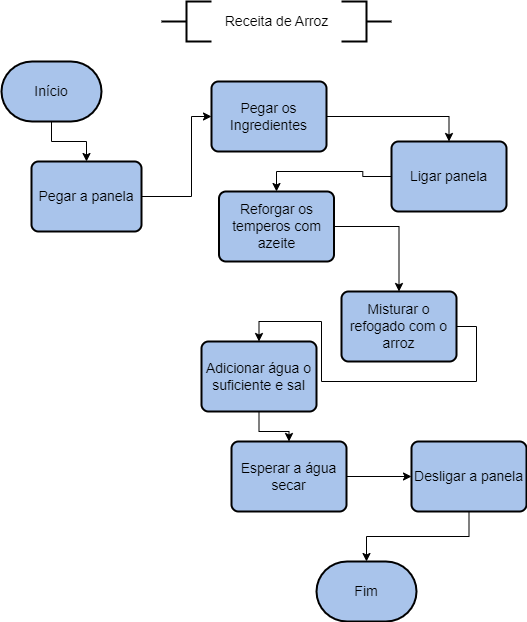

The diagram above was exported from draw.io. Its source (the exported page's mxGraphModel, read from the mxfile embedded in the PNG):
<mxGraphModel dx="1935" dy="442" grid="1" gridSize="10" guides="1" tooltips="1" connect="1" arrows="1" fold="1" page="1" pageScale="1" pageWidth="827" pageHeight="1169" math="0" shadow="0">
  <root>
    <mxCell id="0" />
    <mxCell id="1" parent="0" />
    <mxCell id="Epe8hEnAboXGPdY9EW-g-1" value="" style="strokeWidth=2;html=1;shape=mxgraph.flowchart.annotation_2;align=left;labelPosition=right;pointerEvents=1;" vertex="1" parent="1">
      <mxGeometry x="130" y="130" width="50" height="40" as="geometry" />
    </mxCell>
    <mxCell id="Epe8hEnAboXGPdY9EW-g-2" value="" style="strokeWidth=2;html=1;shape=mxgraph.flowchart.annotation_2;align=left;labelPosition=right;pointerEvents=1;direction=west;" vertex="1" parent="1">
      <mxGeometry x="310" y="130" width="50" height="40" as="geometry" />
    </mxCell>
    <mxCell id="Epe8hEnAboXGPdY9EW-g-3" value="&lt;font style=&quot;font-size: 14px;&quot;&gt;Receita de Arroz&lt;/font&gt;" style="text;html=1;align=center;verticalAlign=middle;resizable=0;points=[];autosize=1;strokeColor=none;fillColor=none;" vertex="1" parent="1">
      <mxGeometry x="180" y="135" width="130" height="30" as="geometry" />
    </mxCell>
    <mxCell id="Epe8hEnAboXGPdY9EW-g-7" value="" style="edgeStyle=orthogonalEdgeStyle;rounded=0;orthogonalLoop=1;jettySize=auto;html=1;fontSize=14;" edge="1" parent="1" source="Epe8hEnAboXGPdY9EW-g-4" target="Epe8hEnAboXGPdY9EW-g-6">
      <mxGeometry relative="1" as="geometry" />
    </mxCell>
    <mxCell id="Epe8hEnAboXGPdY9EW-g-4" value="Início" style="strokeWidth=2;html=1;shape=mxgraph.flowchart.terminator;whiteSpace=wrap;fontSize=14;fillColor=#A9C4EB;" vertex="1" parent="1">
      <mxGeometry x="-30" y="190" width="100" height="60" as="geometry" />
    </mxCell>
    <mxCell id="Epe8hEnAboXGPdY9EW-g-5" value="Fim" style="strokeWidth=2;html=1;shape=mxgraph.flowchart.terminator;whiteSpace=wrap;fontSize=14;fillColor=#A9C4EB;" vertex="1" parent="1">
      <mxGeometry x="285" y="690" width="100" height="60" as="geometry" />
    </mxCell>
    <mxCell id="Epe8hEnAboXGPdY9EW-g-15" value="" style="edgeStyle=orthogonalEdgeStyle;rounded=0;orthogonalLoop=1;jettySize=auto;html=1;fontSize=14;" edge="1" parent="1" source="Epe8hEnAboXGPdY9EW-g-6" target="Epe8hEnAboXGPdY9EW-g-8">
      <mxGeometry relative="1" as="geometry">
        <mxPoint x="160" y="250" as="targetPoint" />
        <Array as="points">
          <mxPoint x="160" y="325" />
          <mxPoint x="160" y="245" />
        </Array>
      </mxGeometry>
    </mxCell>
    <mxCell id="Epe8hEnAboXGPdY9EW-g-6" value="Pegar a panela" style="rounded=1;whiteSpace=wrap;html=1;absoluteArcSize=1;arcSize=14;strokeWidth=2;fontSize=14;fillColor=#A9C4EB;" vertex="1" parent="1">
      <mxGeometry y="290" width="110" height="70" as="geometry" />
    </mxCell>
    <mxCell id="Epe8hEnAboXGPdY9EW-g-16" style="edgeStyle=orthogonalEdgeStyle;rounded=0;orthogonalLoop=1;jettySize=auto;html=1;entryX=0.5;entryY=0;entryDx=0;entryDy=0;fontSize=14;" edge="1" parent="1" source="Epe8hEnAboXGPdY9EW-g-8" target="Epe8hEnAboXGPdY9EW-g-10">
      <mxGeometry relative="1" as="geometry" />
    </mxCell>
    <mxCell id="Epe8hEnAboXGPdY9EW-g-8" value="Pegar os Ingredientes" style="rounded=1;whiteSpace=wrap;html=1;absoluteArcSize=1;arcSize=14;strokeWidth=2;fontSize=14;fillColor=#A9C4EB;" vertex="1" parent="1">
      <mxGeometry x="180" y="210" width="115" height="70" as="geometry" />
    </mxCell>
    <mxCell id="Epe8hEnAboXGPdY9EW-g-18" style="edgeStyle=orthogonalEdgeStyle;rounded=0;orthogonalLoop=1;jettySize=auto;html=1;entryX=0.5;entryY=0;entryDx=0;entryDy=0;fontSize=14;" edge="1" parent="1" source="Epe8hEnAboXGPdY9EW-g-9" target="Epe8hEnAboXGPdY9EW-g-11">
      <mxGeometry relative="1" as="geometry" />
    </mxCell>
    <mxCell id="Epe8hEnAboXGPdY9EW-g-9" value="Reforgar os temperos com azeite" style="rounded=1;whiteSpace=wrap;html=1;absoluteArcSize=1;arcSize=14;strokeWidth=2;fontSize=14;fillColor=#A9C4EB;" vertex="1" parent="1">
      <mxGeometry x="187.5" y="320" width="115" height="70" as="geometry" />
    </mxCell>
    <mxCell id="Epe8hEnAboXGPdY9EW-g-17" style="edgeStyle=orthogonalEdgeStyle;rounded=0;orthogonalLoop=1;jettySize=auto;html=1;entryX=0.5;entryY=0;entryDx=0;entryDy=0;fontSize=14;" edge="1" parent="1" source="Epe8hEnAboXGPdY9EW-g-10" target="Epe8hEnAboXGPdY9EW-g-9">
      <mxGeometry relative="1" as="geometry" />
    </mxCell>
    <mxCell id="Epe8hEnAboXGPdY9EW-g-10" value="Ligar panela" style="rounded=1;whiteSpace=wrap;html=1;absoluteArcSize=1;arcSize=14;strokeWidth=2;fontSize=14;fillColor=#A9C4EB;" vertex="1" parent="1">
      <mxGeometry x="360" y="270" width="115" height="70" as="geometry" />
    </mxCell>
    <mxCell id="Epe8hEnAboXGPdY9EW-g-19" style="edgeStyle=orthogonalEdgeStyle;rounded=0;orthogonalLoop=1;jettySize=auto;html=1;exitX=1;exitY=0.5;exitDx=0;exitDy=0;entryX=0.5;entryY=0;entryDx=0;entryDy=0;fontSize=14;" edge="1" parent="1" source="Epe8hEnAboXGPdY9EW-g-11" target="Epe8hEnAboXGPdY9EW-g-12">
      <mxGeometry relative="1" as="geometry" />
    </mxCell>
    <mxCell id="Epe8hEnAboXGPdY9EW-g-11" value="Misturar o refogado com o arroz" style="rounded=1;whiteSpace=wrap;html=1;absoluteArcSize=1;arcSize=14;strokeWidth=2;fontSize=14;fillColor=#A9C4EB;" vertex="1" parent="1">
      <mxGeometry x="310" y="420" width="115" height="70" as="geometry" />
    </mxCell>
    <mxCell id="Epe8hEnAboXGPdY9EW-g-24" style="edgeStyle=orthogonalEdgeStyle;rounded=0;orthogonalLoop=1;jettySize=auto;html=1;fontSize=14;" edge="1" parent="1" source="Epe8hEnAboXGPdY9EW-g-12" target="Epe8hEnAboXGPdY9EW-g-22">
      <mxGeometry relative="1" as="geometry" />
    </mxCell>
    <mxCell id="Epe8hEnAboXGPdY9EW-g-12" value="Adicionar água o suficiente e sal" style="rounded=1;whiteSpace=wrap;html=1;absoluteArcSize=1;arcSize=14;strokeWidth=2;fontSize=14;fillColor=#A9C4EB;" vertex="1" parent="1">
      <mxGeometry x="170" y="470" width="115" height="70" as="geometry" />
    </mxCell>
    <mxCell id="Epe8hEnAboXGPdY9EW-g-25" style="edgeStyle=orthogonalEdgeStyle;rounded=0;orthogonalLoop=1;jettySize=auto;html=1;entryX=0;entryY=0.5;entryDx=0;entryDy=0;fontSize=14;" edge="1" parent="1" source="Epe8hEnAboXGPdY9EW-g-22" target="Epe8hEnAboXGPdY9EW-g-23">
      <mxGeometry relative="1" as="geometry" />
    </mxCell>
    <mxCell id="Epe8hEnAboXGPdY9EW-g-22" value="Esperar a água secar" style="rounded=1;whiteSpace=wrap;html=1;absoluteArcSize=1;arcSize=14;strokeWidth=2;fontSize=14;fillColor=#A9C4EB;" vertex="1" parent="1">
      <mxGeometry x="200" y="570" width="115" height="70" as="geometry" />
    </mxCell>
    <mxCell id="Epe8hEnAboXGPdY9EW-g-26" style="edgeStyle=orthogonalEdgeStyle;rounded=0;orthogonalLoop=1;jettySize=auto;html=1;entryX=0.5;entryY=0;entryDx=0;entryDy=0;entryPerimeter=0;fontSize=14;" edge="1" parent="1" source="Epe8hEnAboXGPdY9EW-g-23" target="Epe8hEnAboXGPdY9EW-g-5">
      <mxGeometry relative="1" as="geometry" />
    </mxCell>
    <mxCell id="Epe8hEnAboXGPdY9EW-g-23" value="Desligar a panela" style="rounded=1;whiteSpace=wrap;html=1;absoluteArcSize=1;arcSize=14;strokeWidth=2;fontSize=14;fillColor=#A9C4EB;" vertex="1" parent="1">
      <mxGeometry x="380" y="570" width="115" height="70" as="geometry" />
    </mxCell>
  </root>
</mxGraphModel>